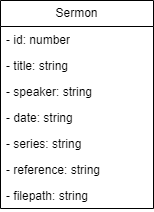

The diagram above was exported from draw.io. Its source (the exported page's mxGraphModel, read from the mxfile embedded in the PNG):
<mxGraphModel dx="981" dy="981" grid="0" gridSize="10" guides="1" tooltips="1" connect="0" arrows="1" fold="1" page="1" pageScale="1" pageWidth="827" pageHeight="1169" math="0" shadow="0">
  <root>
    <mxCell id="WIyWlLk6GJQsqaUBKTNV-0" />
    <mxCell id="WIyWlLk6GJQsqaUBKTNV-1" parent="WIyWlLk6GJQsqaUBKTNV-0" />
    <mxCell id="4tZwzs2Jk3Lx7VueZVBW-0" value="Sermon" style="swimlane;fontStyle=0;childLayout=stackLayout;horizontal=1;startSize=26;fillColor=none;horizontalStack=0;resizeParent=1;resizeParentMax=0;resizeLast=0;collapsible=1;marginBottom=0;whiteSpace=wrap;html=1;" parent="WIyWlLk6GJQsqaUBKTNV-1" vertex="1">
      <mxGeometry x="296" y="81" width="153" height="208" as="geometry" />
    </mxCell>
    <mxCell id="4tZwzs2Jk3Lx7VueZVBW-1" value="&lt;span style=&quot;background-color: initial;&quot;&gt;- id: number&lt;/span&gt;" style="text;strokeColor=none;fillColor=none;align=left;verticalAlign=top;spacingLeft=4;spacingRight=4;overflow=hidden;rotatable=0;points=[[0,0.5],[1,0.5]];portConstraint=eastwest;whiteSpace=wrap;html=1;" parent="4tZwzs2Jk3Lx7VueZVBW-0" vertex="1">
      <mxGeometry y="26" width="153" height="26" as="geometry" />
    </mxCell>
    <mxCell id="4tZwzs2Jk3Lx7VueZVBW-3" value="- title: string" style="text;strokeColor=none;fillColor=none;align=left;verticalAlign=top;spacingLeft=4;spacingRight=4;overflow=hidden;rotatable=0;points=[[0,0.5],[1,0.5]];portConstraint=eastwest;whiteSpace=wrap;html=1;" parent="4tZwzs2Jk3Lx7VueZVBW-0" vertex="1">
      <mxGeometry y="52" width="153" height="26" as="geometry" />
    </mxCell>
    <mxCell id="4tZwzs2Jk3Lx7VueZVBW-4" value="- speaker: string" style="text;strokeColor=none;fillColor=none;align=left;verticalAlign=top;spacingLeft=4;spacingRight=4;overflow=hidden;rotatable=0;points=[[0,0.5],[1,0.5]];portConstraint=eastwest;whiteSpace=wrap;html=1;" parent="4tZwzs2Jk3Lx7VueZVBW-0" vertex="1">
      <mxGeometry y="78" width="153" height="26" as="geometry" />
    </mxCell>
    <mxCell id="4tZwzs2Jk3Lx7VueZVBW-5" value="- date: string" style="text;strokeColor=none;fillColor=none;align=left;verticalAlign=top;spacingLeft=4;spacingRight=4;overflow=hidden;rotatable=0;points=[[0,0.5],[1,0.5]];portConstraint=eastwest;whiteSpace=wrap;html=1;" parent="4tZwzs2Jk3Lx7VueZVBW-0" vertex="1">
      <mxGeometry y="104" width="153" height="26" as="geometry" />
    </mxCell>
    <mxCell id="4tZwzs2Jk3Lx7VueZVBW-6" value="- series: string" style="text;strokeColor=none;fillColor=none;align=left;verticalAlign=top;spacingLeft=4;spacingRight=4;overflow=hidden;rotatable=0;points=[[0,0.5],[1,0.5]];portConstraint=eastwest;whiteSpace=wrap;html=1;" parent="4tZwzs2Jk3Lx7VueZVBW-0" vertex="1">
      <mxGeometry y="130" width="153" height="26" as="geometry" />
    </mxCell>
    <mxCell id="4tZwzs2Jk3Lx7VueZVBW-7" value="- reference: string" style="text;strokeColor=none;fillColor=none;align=left;verticalAlign=top;spacingLeft=4;spacingRight=4;overflow=hidden;rotatable=0;points=[[0,0.5],[1,0.5]];portConstraint=eastwest;whiteSpace=wrap;html=1;" parent="4tZwzs2Jk3Lx7VueZVBW-0" vertex="1">
      <mxGeometry y="156" width="153" height="26" as="geometry" />
    </mxCell>
    <mxCell id="4tZwzs2Jk3Lx7VueZVBW-8" value="- filepath: string" style="text;strokeColor=none;fillColor=none;align=left;verticalAlign=top;spacingLeft=4;spacingRight=4;overflow=hidden;rotatable=0;points=[[0,0.5],[1,0.5]];portConstraint=eastwest;whiteSpace=wrap;html=1;" parent="4tZwzs2Jk3Lx7VueZVBW-0" vertex="1">
      <mxGeometry y="182" width="153" height="26" as="geometry" />
    </mxCell>
  </root>
</mxGraphModel>